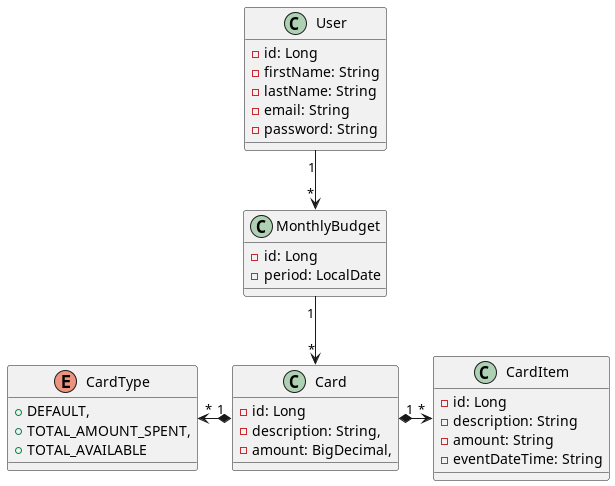

The diagram above was rendered by PlantUML. Its source (embedded in the PNG):
@startuml

class CardItem {
    - id: Long
    - description: String
    - amount: String
    - eventDateTime: String
}

class Card {
    - id: Long
    - description: String,
    - amount: BigDecimal,
}

enum CardType {
    + DEFAULT,
    + TOTAL_AMOUNT_SPENT,
    + TOTAL_AVAILABLE
}

class MonthlyBudget {
    - id: Long
    - period: LocalDate
}

class User {
    - id: Long
    - firstName: String
    - lastName: String
    - email: String
    - password: String
}

'Entity relationships

User "1" --> "*" MonthlyBudget
Card "1" *-right-> "*" CardItem
Card "1" *-left-> "*" CardType
MonthlyBudget "1" --> "*" Card

@enduml